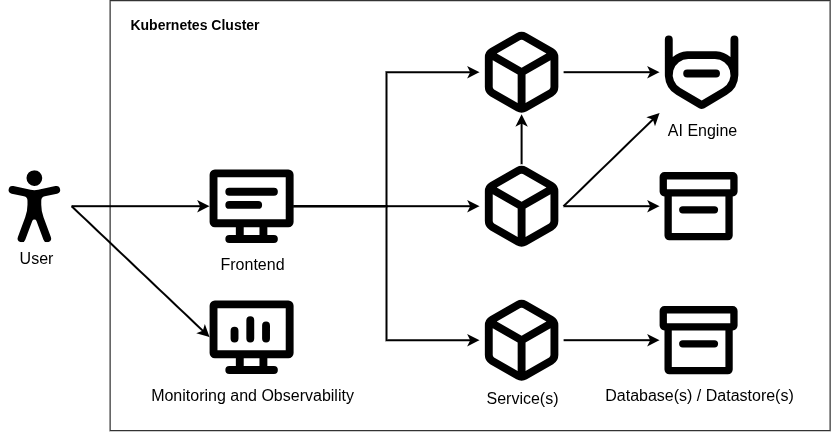

The diagram above was exported from draw.io. Its source (the exported page's mxGraphModel, read from the mxfile embedded in the PNG):
<mxGraphModel dx="2002" dy="651" grid="1" gridSize="10" guides="1" tooltips="1" connect="1" arrows="1" fold="1" page="1" pageScale="1" pageWidth="827" pageHeight="1169" math="0" shadow="0">
  <root>
    <mxCell id="0" />
    <mxCell id="1" parent="0" />
    <mxCell id="1OzKbZop6f-uFS4f9pAb-11" edge="1" parent="1" source="1OzKbZop6f-uFS4f9pAb-2" style="edgeStyle=orthogonalEdgeStyle;rounded=0;orthogonalLoop=1;jettySize=auto;html=1;fontSize=16;strokeWidth=2;labelBackgroundColor=none;" target="1OzKbZop6f-uFS4f9pAb-4">
      <mxGeometry relative="1" as="geometry" />
    </mxCell>
    <mxCell id="1OzKbZop6f-uFS4f9pAb-12" edge="1" parent="1" source="1OzKbZop6f-uFS4f9pAb-2" style="rounded=0;orthogonalLoop=1;jettySize=auto;html=1;exitX=1;exitY=0.5;exitDx=0;exitDy=0;entryX=0;entryY=0.5;entryDx=0;entryDy=0;fontSize=16;strokeWidth=2;labelBackgroundColor=none;" target="1OzKbZop6f-uFS4f9pAb-9">
      <mxGeometry relative="1" as="geometry" />
    </mxCell>
    <mxCell id="1OzKbZop6f-uFS4f9pAb-2" parent="1" style="shape=image;html=1;verticalAlign=top;verticalLabelPosition=bottom;labelBackgroundColor=none;imageAspect=0;aspect=fixed;image=https://icons.diagrams.net/assets/gitlab-icons/1/Accessibility.svg;fontSize=16;strokeWidth=2;" value="User" vertex="1">
      <mxGeometry height="72" width="72" x="-80" y="280" as="geometry" />
    </mxCell>
    <mxCell id="1OzKbZop6f-uFS4f9pAb-19" edge="1" parent="1" source="1OzKbZop6f-uFS4f9pAb-3" style="edgeStyle=orthogonalEdgeStyle;rounded=0;orthogonalLoop=1;jettySize=auto;html=1;exitX=1;exitY=0.5;exitDx=0;exitDy=0;fontSize=16;strokeWidth=2;labelBackgroundColor=none;" target="1OzKbZop6f-uFS4f9pAb-6">
      <mxGeometry relative="1" as="geometry" />
    </mxCell>
    <mxCell id="1OzKbZop6f-uFS4f9pAb-3" parent="1" style="shape=image;html=1;verticalAlign=top;verticalLabelPosition=bottom;labelBackgroundColor=none;imageAspect=0;aspect=fixed;image=https://icons.diagrams.net/assets/gitlab-icons/1/Pod.svg;fontSize=16;strokeWidth=2;" value="" vertex="1">
      <mxGeometry height="84" width="84" x="400" y="140" as="geometry" />
    </mxCell>
    <mxCell id="1OzKbZop6f-uFS4f9pAb-13" edge="1" parent="1" source="1OzKbZop6f-uFS4f9pAb-4" style="edgeStyle=orthogonalEdgeStyle;rounded=0;orthogonalLoop=1;jettySize=auto;html=1;exitX=1;exitY=0.5;exitDx=0;exitDy=0;fontSize=16;strokeWidth=2;labelBackgroundColor=none;" target="1OzKbZop6f-uFS4f9pAb-7">
      <mxGeometry relative="1" as="geometry" />
    </mxCell>
    <mxCell id="1OzKbZop6f-uFS4f9pAb-14" edge="1" parent="1" source="1OzKbZop6f-uFS4f9pAb-4" style="edgeStyle=orthogonalEdgeStyle;rounded=0;orthogonalLoop=1;jettySize=auto;html=1;exitX=1;exitY=0.5;exitDx=0;exitDy=0;entryX=0;entryY=0.5;entryDx=0;entryDy=0;fontSize=16;strokeWidth=2;labelBackgroundColor=none;" target="1OzKbZop6f-uFS4f9pAb-3">
      <mxGeometry relative="1" as="geometry" />
    </mxCell>
    <mxCell id="1OzKbZop6f-uFS4f9pAb-15" edge="1" parent="1" source="1OzKbZop6f-uFS4f9pAb-4" style="edgeStyle=orthogonalEdgeStyle;rounded=0;orthogonalLoop=1;jettySize=auto;html=1;exitX=1;exitY=0.5;exitDx=0;exitDy=0;entryX=0;entryY=0.5;entryDx=0;entryDy=0;fontSize=16;strokeWidth=2;labelBackgroundColor=none;" target="1OzKbZop6f-uFS4f9pAb-8">
      <mxGeometry relative="1" as="geometry" />
    </mxCell>
    <mxCell id="1OzKbZop6f-uFS4f9pAb-4" parent="1" style="shape=image;html=1;verticalAlign=top;verticalLabelPosition=bottom;labelBackgroundColor=none;imageAspect=0;aspect=fixed;image=https://icons.diagrams.net/assets/gitlab-icons/1/Monitor_Lines.svg;fontSize=16;strokeWidth=2;" value="Frontend" vertex="1">
      <mxGeometry height="84" width="84" x="130" y="274" as="geometry" />
    </mxCell>
    <mxCell id="1OzKbZop6f-uFS4f9pAb-5" parent="1" style="shape=image;html=1;verticalAlign=top;verticalLabelPosition=bottom;labelBackgroundColor=none;imageAspect=0;aspect=fixed;image=https://icons.diagrams.net/assets/gitlab-icons/1/Archive.svg;fontSize=16;strokeWidth=2;" value="" vertex="1">
      <mxGeometry height="78" width="78" x="580" y="277" as="geometry" />
    </mxCell>
    <mxCell id="1OzKbZop6f-uFS4f9pAb-6" parent="1" style="shape=image;html=1;verticalAlign=top;verticalLabelPosition=bottom;labelBackgroundColor=none;imageAspect=0;aspect=fixed;image=https://icons.diagrams.net/assets/gitlab-icons/1/Agent_Ai.svg;fontSize=16;strokeWidth=2;" value="&lt;font&gt;AI Engine&lt;/font&gt;" vertex="1">
      <mxGeometry height="84" width="84" x="580" y="140" as="geometry" />
    </mxCell>
    <mxCell id="1OzKbZop6f-uFS4f9pAb-16" edge="1" parent="1" source="1OzKbZop6f-uFS4f9pAb-7" style="edgeStyle=orthogonalEdgeStyle;rounded=0;orthogonalLoop=1;jettySize=auto;html=1;exitX=0.5;exitY=0;exitDx=0;exitDy=0;fontSize=16;strokeWidth=2;labelBackgroundColor=none;" target="1OzKbZop6f-uFS4f9pAb-3">
      <mxGeometry relative="1" as="geometry" />
    </mxCell>
    <mxCell id="1OzKbZop6f-uFS4f9pAb-17" edge="1" parent="1" source="1OzKbZop6f-uFS4f9pAb-7" style="edgeStyle=orthogonalEdgeStyle;rounded=0;orthogonalLoop=1;jettySize=auto;html=1;exitX=1;exitY=0.5;exitDx=0;exitDy=0;entryX=0;entryY=0.5;entryDx=0;entryDy=0;fontSize=16;strokeWidth=2;labelBackgroundColor=none;" target="1OzKbZop6f-uFS4f9pAb-5">
      <mxGeometry relative="1" as="geometry" />
    </mxCell>
    <mxCell id="1OzKbZop6f-uFS4f9pAb-20" edge="1" parent="1" source="1OzKbZop6f-uFS4f9pAb-7" style="rounded=0;orthogonalLoop=1;jettySize=auto;html=1;exitX=1;exitY=0.5;exitDx=0;exitDy=0;fontSize=16;strokeWidth=2;labelBackgroundColor=none;" target="1OzKbZop6f-uFS4f9pAb-6">
      <mxGeometry relative="1" as="geometry" />
    </mxCell>
    <mxCell id="1OzKbZop6f-uFS4f9pAb-7" parent="1" style="shape=image;html=1;verticalAlign=top;verticalLabelPosition=bottom;labelBackgroundColor=none;imageAspect=0;aspect=fixed;image=https://icons.diagrams.net/assets/gitlab-icons/1/Pod.svg;fontSize=16;strokeWidth=2;" value="" vertex="1">
      <mxGeometry height="84" width="84" x="400" y="274" as="geometry" />
    </mxCell>
    <mxCell id="1OzKbZop6f-uFS4f9pAb-18" edge="1" parent="1" source="1OzKbZop6f-uFS4f9pAb-8" style="edgeStyle=orthogonalEdgeStyle;rounded=0;orthogonalLoop=1;jettySize=auto;html=1;exitX=1;exitY=0.5;exitDx=0;exitDy=0;fontSize=16;strokeWidth=2;labelBackgroundColor=none;" target="1OzKbZop6f-uFS4f9pAb-10">
      <mxGeometry relative="1" as="geometry" />
    </mxCell>
    <mxCell id="1OzKbZop6f-uFS4f9pAb-8" parent="1" style="shape=image;html=1;verticalAlign=top;verticalLabelPosition=bottom;labelBackgroundColor=none;imageAspect=0;aspect=fixed;image=https://icons.diagrams.net/assets/gitlab-icons/1/Pod.svg;fontSize=16;strokeWidth=2;" value="Service(s)" vertex="1">
      <mxGeometry height="84" width="84" x="400" y="408" as="geometry" />
    </mxCell>
    <mxCell id="1OzKbZop6f-uFS4f9pAb-9" parent="1" style="shape=image;html=1;verticalAlign=top;verticalLabelPosition=bottom;labelBackgroundColor=none;imageAspect=0;aspect=fixed;image=https://icons.diagrams.net/assets/gitlab-icons/1/Monitor.svg;fontSize=16;strokeWidth=2;" value="Monitoring and Observability" vertex="1">
      <mxGeometry height="84" width="84" x="130" y="405" as="geometry" />
    </mxCell>
    <mxCell id="1OzKbZop6f-uFS4f9pAb-10" parent="1" style="shape=image;html=1;verticalAlign=top;verticalLabelPosition=bottom;labelBackgroundColor=none;imageAspect=0;aspect=fixed;image=https://icons.diagrams.net/assets/gitlab-icons/1/Archive.svg;fontSize=16;strokeWidth=2;" value="Database(s) / Datastore(s)" vertex="1">
      <mxGeometry height="78" width="78" x="580" y="411" as="geometry" />
    </mxCell>
    <mxCell id="1OzKbZop6f-uFS4f9pAb-27" parent="1" style="text;html=1;whiteSpace=wrap;strokeColor=none;fillColor=none;align=center;verticalAlign=middle;rounded=0;fontSize=14;labelBackgroundColor=none;" value="&lt;b&gt;Kubernetes Cluster&lt;/b&gt;" vertex="1">
      <mxGeometry height="30" width="150" x="40" y="120" as="geometry" />
    </mxCell>
    <mxCell id="1OzKbZop6f-uFS4f9pAb-29" parent="1" style="rounded=0;whiteSpace=wrap;html=1;fillColor=none;labelBackgroundColor=none;" value="" vertex="1">
      <mxGeometry height="430" width="720" x="30" y="110" as="geometry" />
    </mxCell>
  </root>
</mxGraphModel>